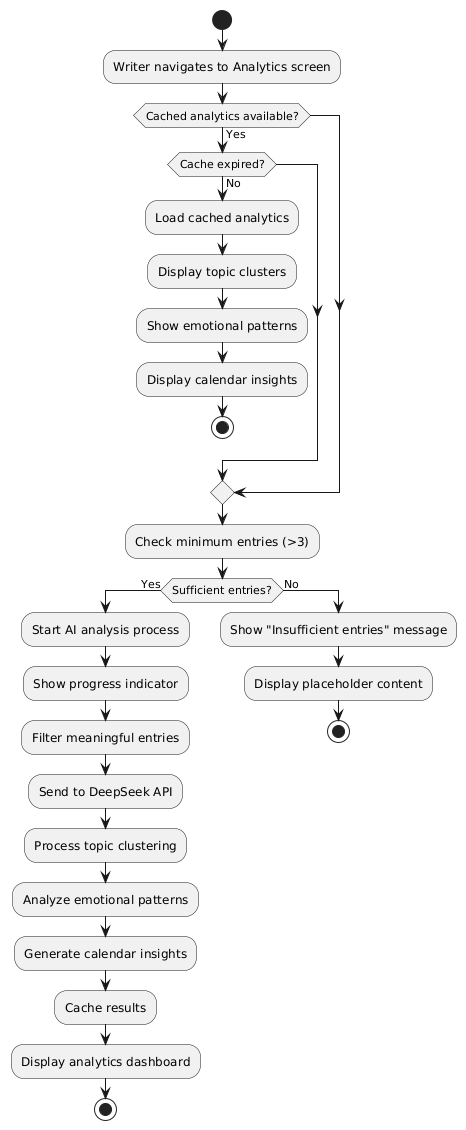

The diagram above was rendered by PlantUML. Its source (embedded in the PNG):
@startuml
start
:Writer navigates to Analytics screen;
if (Cached analytics available?) then (Yes)
  if (Cache expired?) then (No)
    :Load cached analytics;
    :Display topic clusters;
    :Show emotional patterns;
    :Display calendar insights;
    stop
  endif
endif
:Check minimum entries (>3);
if (Sufficient entries?) then (Yes)
  :Start AI analysis process;
  :Show progress indicator;
  :Filter meaningful entries;
  :Send to DeepSeek API;
  :Process topic clustering;
  :Analyze emotional patterns;
  :Generate calendar insights;
  :Cache results;
  :Display analytics dashboard;
  stop
else (No)
  :Show "Insufficient entries" message;
  :Display placeholder content;
  stop
endif
@enduml